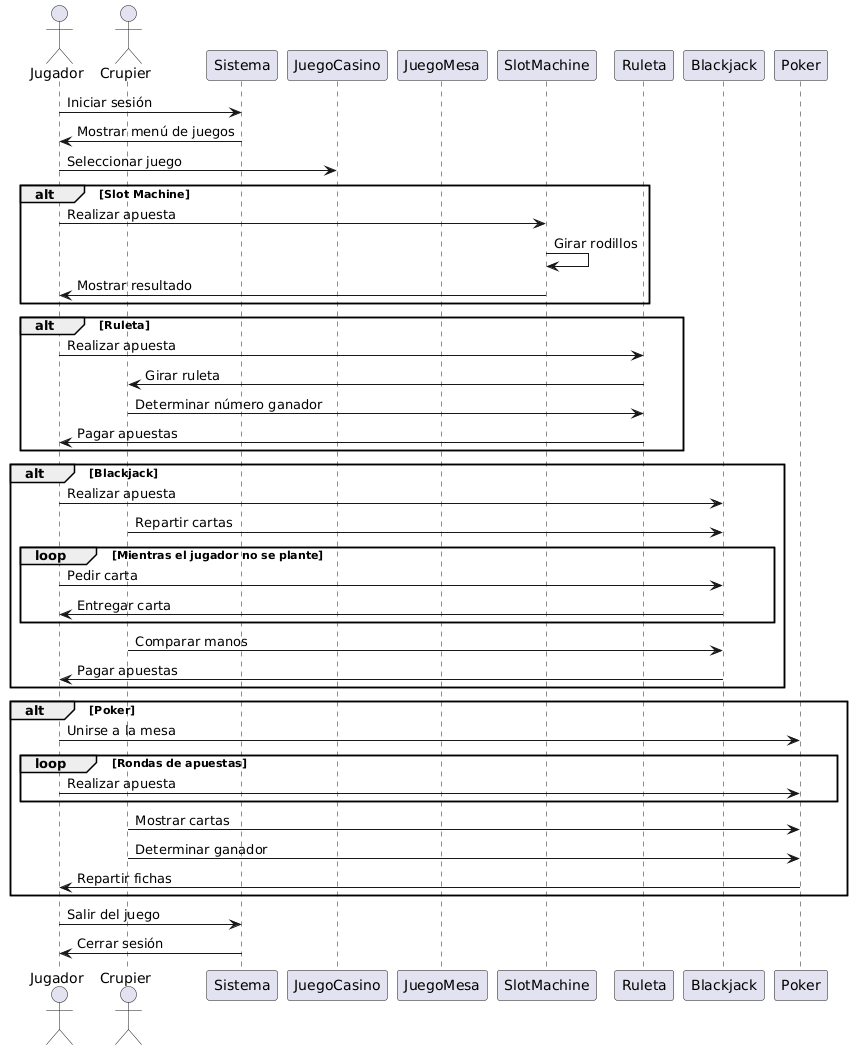

The diagram above was rendered by PlantUML. Its source (embedded in the PNG):
@startuml
actor Jugador
actor Crupier

participant "Sistema" as S
participant "JuegoCasino" as JC
participant "JuegoMesa" as JM
participant "SlotMachine" as SM
participant "Ruleta" as R
participant "Blackjack" as B
participant "Poker" as P

Jugador -> S : Iniciar sesión
S -> Jugador : Mostrar menú de juegos
Jugador -> JC : Seleccionar juego

alt Slot Machine
    Jugador -> SM : Realizar apuesta
    SM -> SM : Girar rodillos
    SM -> Jugador : Mostrar resultado
end

alt Ruleta
    Jugador -> R : Realizar apuesta
    R -> Crupier : Girar ruleta
    Crupier -> R : Determinar número ganador
    R -> Jugador : Pagar apuestas
end

alt Blackjack
    Jugador -> B : Realizar apuesta
    Crupier -> B : Repartir cartas
    loop Mientras el jugador no se plante
        Jugador -> B : Pedir carta
        B -> Jugador : Entregar carta
    end
    Crupier -> B : Comparar manos
    B -> Jugador : Pagar apuestas
end

alt Poker
    Jugador -> P : Unirse a la mesa
    loop Rondas de apuestas
        Jugador -> P : Realizar apuesta
    end
    Crupier -> P : Mostrar cartas
    Crupier -> P : Determinar ganador
    P -> Jugador : Repartir fichas
end

Jugador -> S : Salir del juego
S -> Jugador : Cerrar sesión
@enduml